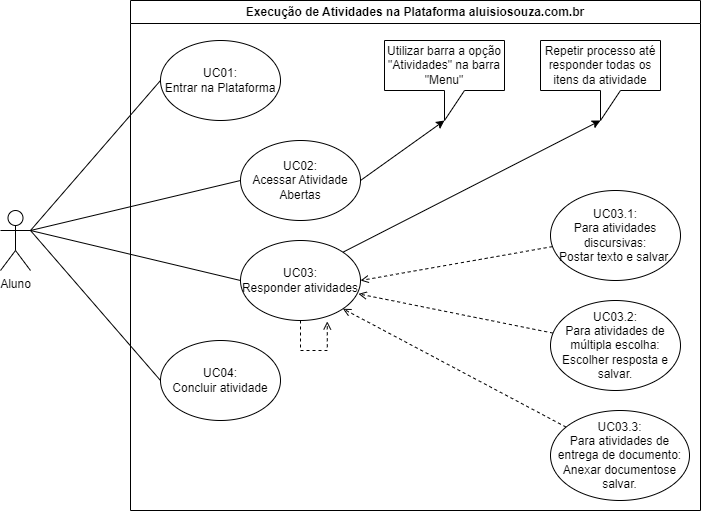

The diagram above was exported from draw.io. Its source (the exported page's mxGraphModel, read from the mxfile embedded in the PNG):
<mxGraphModel dx="1050" dy="549" grid="1" gridSize="10" guides="1" tooltips="1" connect="1" arrows="1" fold="1" page="1" pageScale="1" pageWidth="827" pageHeight="1169" math="0" shadow="0">
  <root>
    <mxCell id="0" />
    <mxCell id="1" parent="0" />
    <mxCell id="F4Szcykei_TFABHLaTbb-1" value="Execução de Atividades na Plataforma aluisiosouza.com.br" style="swimlane;whiteSpace=wrap;html=1;" vertex="1" parent="1">
      <mxGeometry x="170" y="10" width="570" height="510" as="geometry" />
    </mxCell>
    <mxCell id="F4Szcykei_TFABHLaTbb-4" value="UC01:&lt;br&gt;Entrar na Plataforma" style="ellipse;whiteSpace=wrap;html=1;" vertex="1" parent="F4Szcykei_TFABHLaTbb-1">
      <mxGeometry x="30" y="40" width="120" height="80" as="geometry" />
    </mxCell>
    <mxCell id="F4Szcykei_TFABHLaTbb-5" value="UC02:&lt;br&gt;Acessar Atividade Abertas" style="ellipse;whiteSpace=wrap;html=1;" vertex="1" parent="F4Szcykei_TFABHLaTbb-1">
      <mxGeometry x="110" y="140" width="120" height="80" as="geometry" />
    </mxCell>
    <mxCell id="F4Szcykei_TFABHLaTbb-6" value="Utilizar barra a opção &quot;Atividades&quot; na barra &quot;Menu&quot;" style="shape=callout;whiteSpace=wrap;html=1;perimeter=calloutPerimeter;" vertex="1" parent="F4Szcykei_TFABHLaTbb-1">
      <mxGeometry x="254" y="40" width="120" height="80" as="geometry" />
    </mxCell>
    <mxCell id="F4Szcykei_TFABHLaTbb-7" value="UC03:&lt;br&gt;Responder atividades" style="ellipse;whiteSpace=wrap;html=1;" vertex="1" parent="F4Szcykei_TFABHLaTbb-1">
      <mxGeometry x="110" y="240" width="120" height="80" as="geometry" />
    </mxCell>
    <mxCell id="F4Szcykei_TFABHLaTbb-8" value="UC04:&lt;br&gt;Concluir atividade" style="ellipse;whiteSpace=wrap;html=1;" vertex="1" parent="F4Szcykei_TFABHLaTbb-1">
      <mxGeometry x="30" y="340" width="120" height="80" as="geometry" />
    </mxCell>
    <mxCell id="F4Szcykei_TFABHLaTbb-9" value="Repetir processo até responder todas os itens da atividade" style="shape=callout;whiteSpace=wrap;html=1;perimeter=calloutPerimeter;" vertex="1" parent="F4Szcykei_TFABHLaTbb-1">
      <mxGeometry x="410" y="40" width="120" height="80" as="geometry" />
    </mxCell>
    <mxCell id="F4Szcykei_TFABHLaTbb-20" style="rounded=0;orthogonalLoop=1;jettySize=auto;html=1;entryX=1;entryY=0.5;entryDx=0;entryDy=0;dashed=1;endArrow=open;endFill=0;" edge="1" parent="F4Szcykei_TFABHLaTbb-1" source="F4Szcykei_TFABHLaTbb-10" target="F4Szcykei_TFABHLaTbb-7">
      <mxGeometry relative="1" as="geometry" />
    </mxCell>
    <mxCell id="F4Szcykei_TFABHLaTbb-10" value="UC03.1:&lt;br&gt;Para atividades discursivas:&lt;br&gt;Postar texto e salvar." style="ellipse;whiteSpace=wrap;html=1;" vertex="1" parent="F4Szcykei_TFABHLaTbb-1">
      <mxGeometry x="420" y="190" width="130" height="90" as="geometry" />
    </mxCell>
    <mxCell id="F4Szcykei_TFABHLaTbb-21" style="rounded=0;orthogonalLoop=1;jettySize=auto;html=1;entryX=0.983;entryY=0.667;entryDx=0;entryDy=0;entryPerimeter=0;dashed=1;endArrow=open;endFill=0;" edge="1" parent="F4Szcykei_TFABHLaTbb-1" source="F4Szcykei_TFABHLaTbb-11" target="F4Szcykei_TFABHLaTbb-7">
      <mxGeometry relative="1" as="geometry" />
    </mxCell>
    <mxCell id="F4Szcykei_TFABHLaTbb-11" value="UC03.2:&lt;br&gt;Para atividades de múltipla escolha:&lt;br&gt;Escolher resposta e salvar." style="ellipse;whiteSpace=wrap;html=1;" vertex="1" parent="F4Szcykei_TFABHLaTbb-1">
      <mxGeometry x="420" y="300" width="130" height="90" as="geometry" />
    </mxCell>
    <mxCell id="F4Szcykei_TFABHLaTbb-22" style="rounded=0;orthogonalLoop=1;jettySize=auto;html=1;entryX=1;entryY=1;entryDx=0;entryDy=0;dashed=1;endArrow=open;endFill=0;" edge="1" parent="F4Szcykei_TFABHLaTbb-1" source="F4Szcykei_TFABHLaTbb-12" target="F4Szcykei_TFABHLaTbb-7">
      <mxGeometry relative="1" as="geometry">
        <mxPoint x="220" y="280" as="targetPoint" />
      </mxGeometry>
    </mxCell>
    <mxCell id="F4Szcykei_TFABHLaTbb-12" value="UC03.3:&lt;br&gt;Para atividades de entrega de documento:&lt;br&gt;Anexar documentose salvar." style="ellipse;whiteSpace=wrap;html=1;" vertex="1" parent="F4Szcykei_TFABHLaTbb-1">
      <mxGeometry x="420" y="410" width="139" height="90" as="geometry" />
    </mxCell>
    <mxCell id="F4Szcykei_TFABHLaTbb-13" style="edgeStyle=orthogonalEdgeStyle;rounded=0;orthogonalLoop=1;jettySize=auto;html=1;entryX=0.723;entryY=1.012;entryDx=0;entryDy=0;entryPerimeter=0;dashed=1;endArrow=open;endFill=0;" edge="1" parent="F4Szcykei_TFABHLaTbb-1" source="F4Szcykei_TFABHLaTbb-7" target="F4Szcykei_TFABHLaTbb-7">
      <mxGeometry relative="1" as="geometry">
        <Array as="points">
          <mxPoint x="170" y="350" />
          <mxPoint x="197" y="350" />
        </Array>
      </mxGeometry>
    </mxCell>
    <mxCell id="F4Szcykei_TFABHLaTbb-18" value="" style="endArrow=classic;html=1;rounded=0;entryX=0;entryY=0;entryDx=60;entryDy=80;entryPerimeter=0;exitX=1;exitY=0.5;exitDx=0;exitDy=0;" edge="1" parent="F4Szcykei_TFABHLaTbb-1" source="F4Szcykei_TFABHLaTbb-5" target="F4Szcykei_TFABHLaTbb-6">
      <mxGeometry width="50" height="50" relative="1" as="geometry">
        <mxPoint x="240" y="330" as="sourcePoint" />
        <mxPoint x="290" y="280" as="targetPoint" />
      </mxGeometry>
    </mxCell>
    <mxCell id="F4Szcykei_TFABHLaTbb-19" value="" style="endArrow=classic;html=1;rounded=0;entryX=0;entryY=0;entryDx=60;entryDy=80;entryPerimeter=0;exitX=1;exitY=0;exitDx=0;exitDy=0;" edge="1" parent="F4Szcykei_TFABHLaTbb-1" source="F4Szcykei_TFABHLaTbb-7" target="F4Szcykei_TFABHLaTbb-9">
      <mxGeometry width="50" height="50" relative="1" as="geometry">
        <mxPoint x="240" y="330" as="sourcePoint" />
        <mxPoint x="290" y="280" as="targetPoint" />
      </mxGeometry>
    </mxCell>
    <mxCell id="F4Szcykei_TFABHLaTbb-2" value="Aluno" style="shape=umlActor;verticalLabelPosition=bottom;verticalAlign=top;html=1;outlineConnect=0;" vertex="1" parent="1">
      <mxGeometry x="40" y="220" width="30" height="60" as="geometry" />
    </mxCell>
    <mxCell id="F4Szcykei_TFABHLaTbb-14" value="" style="endArrow=none;html=1;rounded=0;entryX=0;entryY=0.5;entryDx=0;entryDy=0;exitX=1;exitY=0.3333333333333333;exitDx=0;exitDy=0;exitPerimeter=0;" edge="1" parent="1" source="F4Szcykei_TFABHLaTbb-2" target="F4Szcykei_TFABHLaTbb-4">
      <mxGeometry width="50" height="50" relative="1" as="geometry">
        <mxPoint x="50" y="430" as="sourcePoint" />
        <mxPoint x="100" y="380" as="targetPoint" />
      </mxGeometry>
    </mxCell>
    <mxCell id="F4Szcykei_TFABHLaTbb-15" value="" style="endArrow=none;html=1;rounded=0;entryX=0;entryY=0.5;entryDx=0;entryDy=0;exitX=1;exitY=0.3333333333333333;exitDx=0;exitDy=0;exitPerimeter=0;" edge="1" parent="1" source="F4Szcykei_TFABHLaTbb-2" target="F4Szcykei_TFABHLaTbb-5">
      <mxGeometry width="50" height="50" relative="1" as="geometry">
        <mxPoint x="50" y="440" as="sourcePoint" />
        <mxPoint x="100" y="390" as="targetPoint" />
      </mxGeometry>
    </mxCell>
    <mxCell id="F4Szcykei_TFABHLaTbb-16" value="" style="endArrow=none;html=1;rounded=0;entryX=0;entryY=0.5;entryDx=0;entryDy=0;exitX=1;exitY=0.3333333333333333;exitDx=0;exitDy=0;exitPerimeter=0;" edge="1" parent="1" source="F4Szcykei_TFABHLaTbb-2" target="F4Szcykei_TFABHLaTbb-7">
      <mxGeometry width="50" height="50" relative="1" as="geometry">
        <mxPoint x="80" y="430" as="sourcePoint" />
        <mxPoint x="130" y="380" as="targetPoint" />
      </mxGeometry>
    </mxCell>
    <mxCell id="F4Szcykei_TFABHLaTbb-17" value="" style="endArrow=none;html=1;rounded=0;entryX=0;entryY=0.5;entryDx=0;entryDy=0;exitX=1;exitY=0.3333333333333333;exitDx=0;exitDy=0;exitPerimeter=0;" edge="1" parent="1" source="F4Szcykei_TFABHLaTbb-2" target="F4Szcykei_TFABHLaTbb-8">
      <mxGeometry width="50" height="50" relative="1" as="geometry">
        <mxPoint x="50" y="420" as="sourcePoint" />
        <mxPoint x="100" y="370" as="targetPoint" />
      </mxGeometry>
    </mxCell>
  </root>
</mxGraphModel>